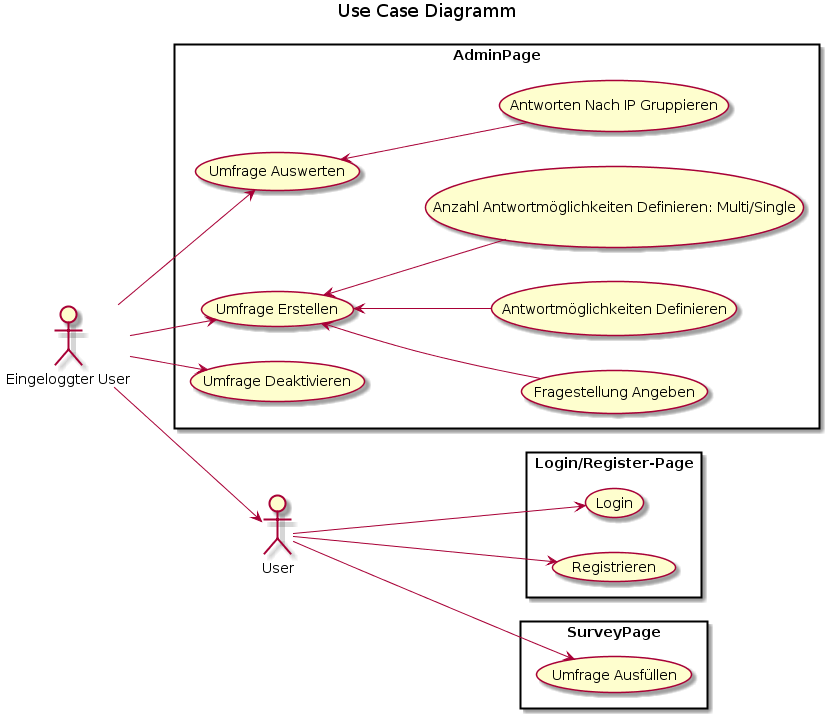

The diagram above was rendered by PlantUML. Its source (embedded in the PNG):
@startuml
title Use Case Diagramm

left to right direction

rectangle Login/Register-Page {
    (Login)
    (Registrieren)
}

rectangle AdminPage {
    (Umfrage Auswerten) as EV
    (Umfrage Erstellen) as CS
    (Umfrage Deaktivieren) as DS
    (Fragestellung Angeben) as FA
    (Antwortmöglichkeiten Definieren) as A
    (Anzahl Antwortmöglichkeiten Definieren: Multi/Single) as AAD
    (Antworten Nach IP Gruppieren) as ANIP
}

rectangle SurveyPage {
    (Umfrage Ausfüllen) as FS
}

:Eingeloggter User:
:User:

User --> (Login)
User --> (FS)
User --> (Registrieren)
:Eingeloggter User: --> CS
:Eingeloggter User: --> EV
:Eingeloggter User: --> User
:Eingeloggter User: --> DS
CS <-- FA
CS <-- A
CS <-- AAD
EV <-- ANIP
@enduml